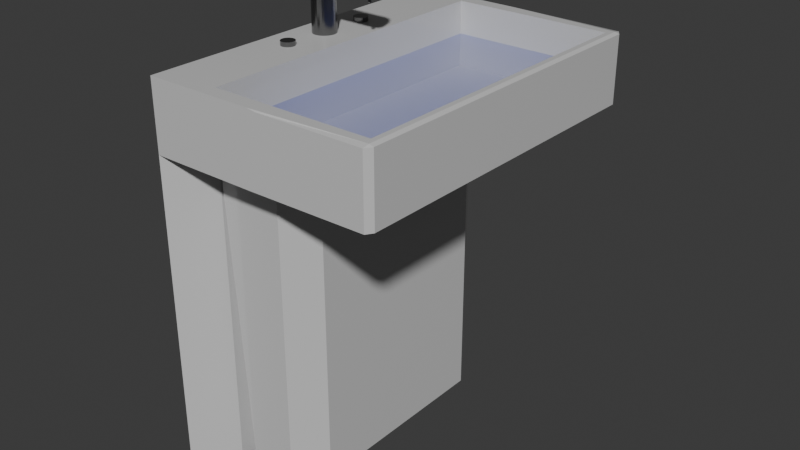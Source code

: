 # Source: sink.blend  (saved by Blender 4.3.34; exported with 4.5.12 LTS)
import bpy
from mathutils import Matrix  # noqa: F401  (used for matrix-valued properties, if any)

bpy.ops.wm.read_factory_settings(use_empty=True)
scene = bpy.context.scene
scene.name = 'Scene'

# ---- collections
col_collection = bpy.data.collections.new('Collection'); scene.collection.children.link(col_collection)

# ---- materials (node trees are filled in below, after node groups)
mat_water = bpy.data.materials.new('water')
mat_water.diffuse_color = (0.03793, 0.06498, 0.8, 1.0)
mat_metal = bpy.data.materials.new('metal')
mat_metal.diffuse_color = (0.8002, 0.1239, 0.327, 1.0)
mat_porcelain = bpy.data.materials.new('porcelain')
mat_porcelain.diffuse_color = (0.6486, 0.8001, 0.2037, 1.0)

# ---- material node trees
mat_water.use_nodes = True; mat_water.node_tree.nodes.clear()
_N = mat_water.node_tree.nodes; _L = mat_water.node_tree.links
n0 = _N.new('ShaderNodeBsdfPrincipled'); n0.name = 'Principled BSDF'; n0.location = (10, 300)
n0.inputs[0].default_value = (0.05822, 0.1263, 0.8008, 1.0)
n0.inputs[2].default_value = 0.1239
n0.inputs[4].default_value = 0.3119
n1 = _N.new('ShaderNodeOutputMaterial'); n1.name = 'Material Output'; n1.location = (300, 300)
_L.new(n0.outputs[0], n1.inputs[0])
n1.is_active_output = True
mat_metal.use_nodes = True; mat_metal.node_tree.nodes.clear()
_N = mat_metal.node_tree.nodes; _L = mat_metal.node_tree.links
n0 = _N.new('ShaderNodeBsdfPrincipled'); n0.name = 'Principled BSDF'; n0.location = (10, 300)
n0.inputs[0].default_value = (0.2506, 0.2506, 0.2506, 1.0)
n0.inputs[1].default_value = 1.0
n0.inputs[2].default_value = 0.2248
n1 = _N.new('ShaderNodeOutputMaterial'); n1.name = 'Material Output'; n1.location = (300, 300)
_L.new(n0.outputs[0], n1.inputs[0])
n1.is_active_output = True
mat_porcelain.use_nodes = True; mat_porcelain.node_tree.nodes.clear()
_N = mat_porcelain.node_tree.nodes; _L = mat_porcelain.node_tree.links
n0 = _N.new('ShaderNodeBsdfPrincipled'); n0.name = 'Principled BSDF'; n0.location = (10, 300)
n0.inputs[0].default_value = (0.6367, 0.6367, 0.6367, 1.0)
n0.inputs[2].default_value = 0.0
n1 = _N.new('ShaderNodeOutputMaterial'); n1.name = 'Material Output'; n1.location = (300, 300)
_L.new(n0.outputs[0], n1.inputs[0])
n1.is_active_output = True

# ---- world
world_world = bpy.data.worlds.new('World'); scene.world = world_world
world_world.use_nodes = True; world_world.node_tree.nodes.clear()
_N = world_world.node_tree.nodes; _L = world_world.node_tree.links
n0 = _N.new('ShaderNodeOutputWorld'); n0.name = 'World Output'; n0.location = (300, 300)
n1 = _N.new('ShaderNodeBackground'); n1.name = 'Background'; n1.location = (10, 300)
n1.inputs[0].default_value = (0.05088, 0.05088, 0.05088, 1.0)
_L.new(n1.outputs[0], n0.inputs[0])
n0.is_active_output = True
world_world.color = (0.05088, 0.05088, 0.05088)
world_world.sun_shadow_jitter_overblur = 0.0

# ---- meshes
me_cube_001 = bpy.data.meshes.new('Cube.001')
me_cube_001.from_pydata([(-0.4584, -0.6877, 0.15), (-0.4584, 0.6877, 0.15), (0.3826, -0.5739, -0.15), (0.4584, -0.6877, 0.15), (0.3826, 0.5739, -0.15), (0.4584, 0.6877, 0.15), (-0.5, -0.75, 0.15), (-0.5, 0.75, 0.15), (-0.4584, -0.6877, 0.15), (-0.4584, 0.6877, 0.15), (0.4584, 0.6877, 0.15), (0.4584, -0.6877, 0.15), (-0.4584, -0.6877, -0.1341), (-0.4584, 0.6877, -0.1341), (0.4584, 0.6877, -0.1341), (0.4584, -0.6877, -0.1341), (-0.2369, -0.6877, 0.15), (-0.2369, 0.6877, 0.15), (-0.2369, -0.6877, -0.1341), (-0.2369, 0.6877, -0.1341), (0.4584, 0.6877, 0.007931), (0.4584, -0.6877, 0.007931), (-0.4584, -0.6877, 0.007931), (-0.4584, 0.6877, 0.007931), (-0.2369, -0.6877, 0.007931), (-0.2369, 0.6877, 0.007931), (-0.5, 0.75, -0.15), (-0.5, -0.75, -0.15), (-0.5, 0.75, -1.575), (-0.5, -0.75, -1.575), (-0.3826, 0.5739, -1.575), (-0.3826, -0.5739, -1.575), (0.0, 0.6877, 0.15), (0.0, -0.6877, 0.15), (0.0, 0.6877, 0.15), (0.0, -0.6877, 0.15), (-0.2933, -0.5739, -0.1768), (-0.3826, -0.5739, -0.15), (-0.2933, 0.5739, -0.1768), (-0.3826, 0.5739, -0.15), (-0.08933, 0.5739, -0.1768), (0.08933, 0.7079, -0.15), (0.0, 0.4399, -0.1768), (-0.08933, -0.5739, -0.1768), (0.0, -0.4399, -0.1768), (0.08933, -0.7079, -0.15), (-0.2933, 0.5739, -1.545), (-0.3826, 0.4399, -1.572), (-0.2933, -0.5739, -1.545), (-0.3826, -0.4399, -1.572), (-0.08933, 0.5739, -1.545), (0.0, 0.4399, -1.545), (-0.08933, 0.4399, -1.572), (-0.08933, -0.5739, -1.545), (-0.08933, -0.4399, -1.572), (0.0, -0.4399, -1.545), (0.4809, 0.7213, 0.15), (0.5, 0.7213, 0.1443), (0.4809, 0.75, 0.1443), (0.4809, -0.7213, 0.15), (0.4809, -0.75, 0.1443), (0.5, -0.7213, 0.1443), (0.4809, 0.75, -0.1443), (0.5, 0.7213, -0.1443), (0.4809, 0.7213, -0.15), (0.5, -0.7213, -0.1443), (0.4809, -0.75, -0.1443), (0.4809, -0.7213, -0.15), (-0.01915, 0.75, -0.15), (0.01915, 0.75, -0.1443), (0.01915, 0.75, 0.1443), (-0.01915, 0.75, 0.15), (0.01915, -0.75, -0.1443), (-0.01915, -0.75, -0.15), (0.01915, -0.75, 0.1443), (-0.01915, -0.75, 0.15), (-0.3788, 0.05, 0.3921), (-0.3788, 0.04904, 0.3824), (-0.3788, 0.04619, 0.373), (-0.3788, 0.04157, 0.3644), (-0.3788, 0.03536, 0.3568), (-0.3788, 0.02778, 0.3506), (-0.3788, 0.01913, 0.3459), (-0.3788, 0.009755, 0.3431), (-0.3788, 0.0, 0.3421), (-0.3788, -0.009755, 0.3431), (-0.3788, -0.01913, 0.3459), (-0.3788, -0.02778, 0.3506), (-0.3788, -0.03536, 0.3568), (-0.3788, -0.04157, 0.3644), (-0.3788, -0.04619, 0.373), (-0.3788, -0.04904, 0.3824), (-0.3788, -0.05, 0.3921), (-0.3788, -0.04904, 0.4019), (-0.3788, -0.04619, 0.4113), (-0.3788, -0.04157, 0.4199), (-0.3788, -0.03536, 0.4275), (-0.3788, -0.02778, 0.4337), (-0.3788, -0.01913, 0.4383), (-0.3788, -0.009755, 0.4412), (-0.3788, 0.0, 0.4421), (-0.3788, 0.009755, 0.4412), (-0.3788, 0.01913, 0.4383), (-0.3788, 0.02778, 0.4337), (-0.3788, 0.03536, 0.4275), (-0.3788, 0.04157, 0.4199), (-0.3788, 0.04619, 0.4113), (-0.3788, 0.04904, 0.4019), (-0.09877, 0.04515, 0.3921), (-0.1123, 0.05, 0.3921), (-0.09877, 0.04429, 0.3833), (-0.1123, 0.04904, 0.3824), (-0.09877, 0.04172, 0.3748), (-0.1123, 0.04619, 0.373), (-0.09877, 0.03754, 0.367), (-0.1123, 0.04157, 0.3644), (-0.09877, 0.03193, 0.3602), (-0.1123, 0.03536, 0.3568), (-0.09877, 0.02509, 0.3546), (-0.1123, 0.02778, 0.3506), (-0.09877, 0.01728, 0.3504), (-0.1123, 0.01913, 0.3459), (-0.09877, 0.008809, 0.3478), (-0.1123, 0.009755, 0.3431), (-0.09877, -4.657e-11, 0.347), (-0.1123, 0.0, 0.3421), (-0.09877, -0.008809, 0.3478), (-0.1123, -0.009755, 0.3431), (-0.09877, -0.01728, 0.3504), (-0.1123, -0.01913, 0.3459), (-0.09877, -0.02509, 0.3546), (-0.1123, -0.02778, 0.3506), (-0.09877, -0.03193, 0.3602), (-0.1123, -0.03536, 0.3568), (-0.09877, -0.03754, 0.367), (-0.1123, -0.04157, 0.3644), (-0.09877, -0.04172, 0.3748), (-0.1123, -0.04619, 0.373), (-0.09877, -0.04429, 0.3833), (-0.1123, -0.04904, 0.3824), (-0.09877, -0.04515, 0.3921), (-0.1123, -0.05, 0.3921), (-0.09877, -0.04429, 0.4009), (-0.1123, -0.04904, 0.4019), (-0.09877, -0.04172, 0.4094), (-0.1123, -0.04619, 0.4113), (-0.09877, -0.03754, 0.4172), (-0.1123, -0.04157, 0.4199), (-0.09877, -0.03193, 0.4241), (-0.1123, -0.03536, 0.4275), (-0.09877, -0.02509, 0.4297), (-0.1123, -0.02778, 0.4337), (-0.09877, -0.01728, 0.4338), (-0.1123, -0.01913, 0.4383), (-0.09877, -0.008809, 0.4364), (-0.1123, -0.009755, 0.4412), (-0.09877, 4.657e-11, 0.4373), (-0.1123, 0.0, 0.4421), (-0.09877, 0.008809, 0.4364), (-0.1123, 0.009755, 0.4412), (-0.09877, 0.01728, 0.4338), (-0.1123, 0.01913, 0.4383), (-0.09877, 0.02509, 0.4297), (-0.1123, 0.02778, 0.4337), (-0.09877, 0.03193, 0.4241), (-0.1123, 0.03536, 0.4275), (-0.09877, 0.03754, 0.4172), (-0.1123, 0.04157, 0.4199), (-0.09877, 0.04172, 0.4094), (-0.1123, 0.04619, 0.4113), (-0.09877, 0.04429, 0.4009), (-0.1123, 0.04904, 0.4019), (-0.1299, 0.05, 0.3921), (-0.1299, 0.04904, 0.3824), (-0.1299, 0.04904, 0.4019), (-0.1299, 0.04619, 0.373), (-0.1299, 0.04157, 0.3644), (-0.1299, 0.03536, 0.3568), (-0.1299, 0.02778, 0.3506), (-0.1299, 0.01913, 0.3459), (-0.1299, 0.009755, 0.3431), (-0.1299, -0.01913, 0.3459), (-0.1299, -0.02778, 0.3506), (-0.1299, -0.03536, 0.3568), (-0.1299, -0.04157, 0.3644), (-0.1299, -0.04619, 0.373), (-0.1299, -0.04904, 0.3824), (-0.1299, -0.05, 0.3921), (-0.1299, -0.04904, 0.4019), (-0.1299, -0.04619, 0.4113), (-0.1299, -0.04157, 0.4199), (-0.1299, -0.03536, 0.4275), (-0.1299, -0.02778, 0.4337), (-0.1299, -0.01913, 0.4383), (-0.1299, -0.009755, 0.4412), (-0.1299, 0.0, 0.4421), (-0.1299, 0.009755, 0.4412), (-0.1299, 0.01913, 0.4383), (-0.1299, 0.02778, 0.4337), (-0.1299, 0.03536, 0.4275), (-0.1299, 0.04157, 0.4199), (-0.1299, 0.04619, 0.4113), (-0.1458, 0.04904, 0.3824), (-0.1458, 0.04619, 0.373), (-0.1458, 0.04157, 0.3644), (-0.1458, 0.03536, 0.3568), (-0.1458, 0.02778, 0.3506), (-0.1458, 0.01913, 0.3459), (-0.1458, 0.009755, 0.3431), (-0.1458, -0.01913, 0.3459), (-0.1458, -0.02778, 0.3506), (-0.1458, -0.03536, 0.3568), (-0.1458, -0.04157, 0.3644), (-0.1458, -0.04619, 0.373), (-0.1458, -0.04904, 0.3824), (-0.1458, -0.05, 0.3921), (-0.1458, -0.04904, 0.4019), (-0.1458, -0.04619, 0.4113), (-0.1458, -0.04157, 0.4199), (-0.1458, -0.03536, 0.4275), (-0.1458, -0.02778, 0.4337), (-0.1458, -0.01913, 0.4383), (-0.1458, -0.009755, 0.4412), (-0.1458, 0.0, 0.4421), (-0.1458, 0.009755, 0.4412), (-0.1458, 0.01913, 0.4383), (-0.1458, 0.02778, 0.4337), (-0.1458, 0.03536, 0.4275), (-0.1458, 0.04157, 0.4199), (-0.1458, 0.04619, 0.4113), (-0.1458, 0.05, 0.3921), (-0.1458, 0.04904, 0.4019), (-0.1299, -0.004344, 0.3386), (-0.141, -0.0003894, 0.3382), (-0.1188, 0.003916, 0.3421), (-0.1299, -0.00619, 0.3387), (-0.1188, -0.01359, 0.3439), (-0.141, -0.01014, 0.3391), (-0.1347, -0.0003894, 0.3382), (-0.1458, -0.004344, 0.3386), (-0.1569, 0.003916, 0.3421), (-0.1347, -0.01014, 0.3391), (-0.1569, -0.01359, 0.3439), (-0.1458, -0.00619, 0.3387), (-0.1299, -0.00679, 0.3137), (-0.141, -0.007179, 0.3098), (-0.141, -0.002836, 0.3133), (-0.1299, -0.008636, 0.3139), (-0.141, -0.01259, 0.3143), (-0.141, -0.009025, 0.31), (-0.1347, -0.002836, 0.3133), (-0.1347, -0.007179, 0.3098), (-0.1458, -0.00679, 0.3137), (-0.1347, -0.01259, 0.3143), (-0.1458, -0.008636, 0.3139), (-0.1347, -0.009025, 0.31), (-0.3785, 0.05, 0.1483), (-0.3785, 0.05, 0.4483), (-0.3688, 0.04904, 0.1483), (-0.3688, 0.04904, 0.4483), (-0.3594, 0.04619, 0.1483), (-0.3594, 0.04619, 0.4483), (-0.3508, 0.04157, 0.1483), (-0.3508, 0.04157, 0.4483), (-0.3432, 0.03536, 0.1483), (-0.3432, 0.03536, 0.4483), (-0.337, 0.02778, 0.1483), (-0.337, 0.02778, 0.4483), (-0.3323, 0.01913, 0.1483), (-0.3323, 0.01913, 0.4483), (-0.3295, 0.009755, 0.1483), (-0.3295, 0.009755, 0.4483), (-0.3285, 0.0, 0.1483), (-0.3285, 0.0, 0.4483), (-0.3295, -0.009755, 0.1483), (-0.3295, -0.009755, 0.4483), (-0.3323, -0.01913, 0.1483), (-0.3323, -0.01913, 0.4483), (-0.337, -0.02778, 0.1483), (-0.337, -0.02778, 0.4483), (-0.3432, -0.03536, 0.1483), (-0.3432, -0.03536, 0.4483), (-0.3508, -0.04157, 0.1483), (-0.3508, -0.04157, 0.4483), (-0.3594, -0.04619, 0.1483), (-0.3594, -0.04619, 0.4483), (-0.3688, -0.04904, 0.1483), (-0.3688, -0.04904, 0.4483), (-0.3785, -0.05, 0.1483), (-0.3785, -0.05, 0.4483), (-0.3883, -0.04904, 0.1483), (-0.3883, -0.04904, 0.4483), (-0.3977, -0.04619, 0.1483), (-0.3977, -0.04619, 0.4483), (-0.4063, -0.04157, 0.1483), (-0.4063, -0.04157, 0.4483), (-0.4139, -0.03536, 0.1483), (-0.4139, -0.03536, 0.4483), (-0.4201, -0.02778, 0.1483), (-0.4201, -0.02778, 0.4483), (-0.4247, -0.01913, 0.1483), (-0.4247, -0.01913, 0.4483), (-0.4276, -0.009755, 0.1483), (-0.4276, -0.009755, 0.4483), (-0.4285, 0.0, 0.1483), (-0.4285, 0.0, 0.4483), (-0.4276, 0.009755, 0.1483), (-0.4276, 0.009755, 0.4483), (-0.4247, 0.01913, 0.1483), (-0.4247, 0.01913, 0.4483), (-0.4201, 0.02778, 0.1483), (-0.4201, 0.02778, 0.4483), (-0.4139, 0.03536, 0.1483), (-0.4139, 0.03536, 0.4483), (-0.4063, 0.04157, 0.1483), (-0.4063, 0.04157, 0.4483), (-0.3977, 0.04619, 0.1483), (-0.3977, 0.04619, 0.4483), (-0.3883, 0.04904, 0.1483), (-0.3883, 0.04904, 0.4483), (-0.3688, 0.04904, 0.4483), (-0.3785, 0.05, 0.4483), (-0.3594, 0.04619, 0.4483), (-0.3508, 0.04157, 0.4483), (-0.3432, 0.03536, 0.4483), (-0.337, 0.02778, 0.4483), (-0.3323, 0.01913, 0.4483), (-0.3295, 0.009755, 0.4483), (-0.3285, 0.0, 0.4483), (-0.3295, -0.009755, 0.4483), (-0.3323, -0.01913, 0.4483), (-0.337, -0.02778, 0.4483), (-0.3432, -0.03536, 0.4483), (-0.3508, -0.04157, 0.4483), (-0.3594, -0.04619, 0.4483), (-0.3688, -0.04904, 0.4483), (-0.3785, -0.05, 0.4483), (-0.3883, -0.04904, 0.4483), (-0.3977, -0.04619, 0.4483), (-0.4063, -0.04157, 0.4483), (-0.4139, -0.03536, 0.4483), (-0.4201, -0.02778, 0.4483), (-0.4247, -0.01913, 0.4483), (-0.4276, -0.009755, 0.4483), (-0.4285, 0.0, 0.4483), (-0.4276, 0.009755, 0.4483), (-0.4247, 0.01913, 0.4483), (-0.4201, 0.02778, 0.4483), (-0.4139, 0.03536, 0.4483), (-0.4063, 0.04157, 0.4483), (-0.3977, 0.04619, 0.4483), (-0.3883, 0.04904, 0.4483), (-0.3737, 0.2344, 0.1489), (-0.3737, 0.2344, 0.1689), (-0.3678, 0.2338, 0.1489), (-0.3678, 0.2338, 0.1689), (-0.3622, 0.2321, 0.1489), (-0.3622, 0.2321, 0.1689), (-0.357, 0.2293, 0.1489), (-0.357, 0.2293, 0.1689), (-0.3524, 0.2256, 0.1489), (-0.3524, 0.2256, 0.1689), (-0.3487, 0.221, 0.1489), (-0.3487, 0.221, 0.1689), (-0.3459, 0.2158, 0.1489), (-0.3459, 0.2158, 0.1689), (-0.3442, 0.2102, 0.1489), (-0.3442, 0.2102, 0.1689), (-0.3437, 0.2044, 0.1489), (-0.3437, 0.2044, 0.1689), (-0.3442, 0.1985, 0.1489), (-0.3442, 0.1985, 0.1689), (-0.3459, 0.1929, 0.1489), (-0.3459, 0.1929, 0.1689), (-0.3487, 0.1877, 0.1489), (-0.3487, 0.1877, 0.1689), (-0.3524, 0.1832, 0.1489), (-0.3524, 0.1832, 0.1689), (-0.357, 0.1794, 0.1489), (-0.357, 0.1794, 0.1689), (-0.3622, 0.1767, 0.1489), (-0.3622, 0.1767, 0.1689), (-0.3678, 0.1749, 0.1489), (-0.3678, 0.1749, 0.1689), (-0.3737, 0.1744, 0.1489), (-0.3737, 0.1744, 0.1689), (-0.3795, 0.1749, 0.1489), (-0.3795, 0.1749, 0.1689), (-0.3851, 0.1767, 0.1489), (-0.3851, 0.1767, 0.1689), (-0.3903, 0.1794, 0.1489), (-0.3903, 0.1794, 0.1689), (-0.3949, 0.1832, 0.1489), (-0.3949, 0.1832, 0.1689), (-0.3986, 0.1877, 0.1489), (-0.3986, 0.1877, 0.1689), (-0.4014, 0.1929, 0.1489), (-0.4014, 0.1929, 0.1689), (-0.4031, 0.1985, 0.1489), (-0.4031, 0.1985, 0.1689), (-0.4037, 0.2044, 0.1489), (-0.4037, 0.2044, 0.1689), (-0.4031, 0.2102, 0.1489), (-0.4031, 0.2102, 0.1689), (-0.4014, 0.2158, 0.1489), (-0.4014, 0.2158, 0.1689), (-0.3986, 0.221, 0.1489), (-0.3986, 0.221, 0.1689), (-0.3949, 0.2256, 0.1489), (-0.3949, 0.2256, 0.1689), (-0.3903, 0.2293, 0.1489), (-0.3903, 0.2293, 0.1689), (-0.3851, 0.2321, 0.1489), (-0.3851, 0.2321, 0.1689), (-0.3795, 0.2338, 0.1489), (-0.3795, 0.2338, 0.1689), (-0.3737, -0.1744, 0.1489), (-0.3737, -0.1744, 0.1689), (-0.3678, -0.1749, 0.1489), (-0.3678, -0.1749, 0.1689), (-0.3622, -0.1767, 0.1489), (-0.3622, -0.1767, 0.1689), (-0.357, -0.1794, 0.1489), (-0.357, -0.1794, 0.1689), (-0.3524, -0.1832, 0.1489), (-0.3524, -0.1832, 0.1689), (-0.3487, -0.1877, 0.1489), (-0.3487, -0.1877, 0.1689), (-0.3459, -0.1929, 0.1489), (-0.3459, -0.1929, 0.1689), (-0.3442, -0.1985, 0.1489), (-0.3442, -0.1985, 0.1689), (-0.3437, -0.2044, 0.1489), (-0.3437, -0.2044, 0.1689), (-0.3442, -0.2102, 0.1489), (-0.3442, -0.2102, 0.1689), (-0.3459, -0.2158, 0.1489), (-0.3459, -0.2158, 0.1689), (-0.3487, -0.221, 0.1489), (-0.3487, -0.221, 0.1689), (-0.3524, -0.2256, 0.1489), (-0.3524, -0.2256, 0.1689), (-0.357, -0.2293, 0.1489), (-0.357, -0.2293, 0.1689), (-0.3622, -0.2321, 0.1489), (-0.3622, -0.2321, 0.1689), (-0.3678, -0.2338, 0.1489), (-0.3678, -0.2338, 0.1689), (-0.3737, -0.2344, 0.1489), (-0.3737, -0.2344, 0.1689), (-0.3795, -0.2338, 0.1489), (-0.3795, -0.2338, 0.1689), (-0.3851, -0.2321, 0.1489), (-0.3851, -0.2321, 0.1689), (-0.3903, -0.2293, 0.1489), (-0.3903, -0.2293, 0.1689), (-0.3949, -0.2256, 0.1489), (-0.3949, -0.2256, 0.1689), (-0.3986, -0.221, 0.1489), (-0.3986, -0.221, 0.1689), (-0.4014, -0.2158, 0.1489), (-0.4014, -0.2158, 0.1689), (-0.4031, -0.2102, 0.1489), (-0.4031, -0.2102, 0.1689), (-0.4037, -0.2044, 0.1489), (-0.4037, -0.2044, 0.1689), (-0.4031, -0.1985, 0.1489), (-0.4031, -0.1985, 0.1689), (-0.4014, -0.1929, 0.1489), (-0.4014, -0.1929, 0.1689), (-0.3986, -0.1877, 0.1489), (-0.3986, -0.1877, 0.1689), (-0.3949, -0.1832, 0.1489), (-0.3949, -0.1832, 0.1689), (-0.3903, -0.1794, 0.1489), (-0.3903, -0.1794, 0.1689), (-0.3851, -0.1767, 0.1489), (-0.3851, -0.1767, 0.1689), (-0.3795, -0.1749, 0.1489), (-0.3795, -0.1749, 0.1689), (0.0, 0.0, -0.1768), (0.0, 0.0, -1.545), (0.0, -0.4399, -0.8608), (0.0, 0.4399, -0.8608), (0.0, 0.0, -0.8608), (0.5, 0.7213, 0.0), (0.5, 0.0, -0.1443), (0.5, 0.0, 0.1443), (0.5, -0.7213, 0.0), (0.5, 0.0, 0.0), (-0.4584, 0.0, -0.1341), (0.0, 0.6877, -0.1341), (0.4584, 0.0, -0.1341), (0.0, -0.6877, -0.1341), (0.0, 0.0, -0.1341), (-0.4584, 0.0, 0.15), (-0.2369, 0.0, 0.15), (-0.3477, -0.6877, 0.15), (-0.3477, 0.6877, 0.15), (-0.3477, 0.0, 0.15), (-0.5, 0.0, -0.15), (-0.5, 0.0, -1.575), (-0.5, 0.75, -0.8623), (-0.5, -0.75, -0.8623), (-0.5, 0.0, -0.8623)], [], [(27, 6, 7, 26, 500), (489, 487, 61, 488), (5, 3, 59, 56), (33, 0, 6, 75), (41, 39, 26, 68), (33, 3, 11, 35), (0, 1, 7, 6), (69, 70, 58, 62), (66, 60, 74, 72), (21, 20, 14, 492, 15), (32, 1, 9, 34), (3, 5, 10, 11), (1, 0, 8, 495, 9), (494, 490, 12, 493), (499, 497, 16, 496), (22, 21, 15, 493, 12), (20, 23, 13, 491, 14), (25, 24, 18, 19), (22, 12, 18, 24), (12, 490, 13, 19, 18), (23, 9, 498, 17, 25), (13, 23, 25, 19), (8, 22, 24, 16, 497), (17, 496, 16, 24, 25), (10, 34, 9, 23, 20), (8, 35, 11, 21, 22), (11, 10, 20, 21), (45, 2, 67, 73), (26, 39, 30, 28, 502), (4, 41, 68, 64), (47, 52, 54, 49), (30, 31, 29, 501, 28), (73, 75, 6, 27), (39, 37, 31, 30), (504, 502, 28, 501), (43, 36, 48, 53), (484, 482, 55, 481), (5, 32, 34, 10), (2, 4, 64, 67), (37, 45, 73, 27), (0, 33, 35, 8), (41, 4, 2, 45), (3, 33, 75, 59), (1, 32, 71, 7), (37, 27, 503, 29, 31), (38, 40, 50, 46), (26, 7, 71, 68), (40, 41, 42), (43, 44, 45), (50, 51, 52), (53, 54, 55), (40, 38, 39, 41), (36, 43, 45, 37), (41, 45, 44, 480, 42), (52, 47, 46, 50), (49, 54, 53, 48), (51, 481, 55, 54, 52), (43, 53, 55, 482, 44), (50, 40, 42, 483, 51), (38, 46, 47, 39), (48, 36, 37, 49), (37, 39, 47, 49), (56, 57, 58), (59, 60, 61), (62, 63, 64), (65, 66, 67), (71, 56, 58, 70), (57, 485, 63, 62, 58), (67, 64, 63, 486, 65), (56, 59, 61, 487, 57), (60, 66, 65, 488, 61), (73, 67, 66, 72), (64, 68, 69, 62), (59, 75, 74, 60), (75, 73, 72, 74), (70, 69, 68, 71), (32, 5, 56, 71), (174, 171, 109, 172), (175, 113, 115, 176), (176, 115, 117, 177), (177, 117, 119, 178), (178, 119, 121, 179), (179, 121, 123, 180), (208, 180, 234, 240), (232, 235, 247, 244), (242, 236, 181, 209), (181, 129, 131, 182), (182, 131, 133, 183), (183, 133, 135, 184), (184, 135, 137, 185), (185, 137, 139, 186), (186, 139, 141, 187), (187, 141, 143, 188), (188, 143, 145, 189), (189, 145, 147, 190), (190, 147, 149, 191), (191, 149, 151, 192), (192, 151, 153, 193), (193, 153, 155, 194), (194, 155, 157, 195), (195, 157, 159, 196), (196, 159, 161, 197), (197, 161, 163, 198), (198, 163, 165, 199), (199, 165, 167, 200), (200, 167, 169, 201), (201, 169, 171, 174), (172, 109, 111, 173), (173, 111, 113, 175), (76, 77, 78, 79, 80, 81, 82, 83, 84, 85, 86, 87, 88, 89, 90, 91, 92, 93, 94, 95, 96, 97, 98, 99, 100, 101, 102, 103, 104, 105, 106, 107), (111, 109, 108, 110), (113, 111, 110, 112), (115, 113, 112, 114), (117, 115, 114, 116), (119, 117, 116, 118), (121, 119, 118, 120), (123, 121, 120, 122), (125, 123, 122, 124), (127, 125, 124, 126), (129, 127, 126, 128), (131, 129, 128, 130), (133, 131, 130, 132), (135, 133, 132, 134), (137, 135, 134, 136), (139, 137, 136, 138), (141, 139, 138, 140), (143, 141, 140, 142), (145, 143, 142, 144), (147, 145, 144, 146), (149, 147, 146, 148), (151, 149, 148, 150), (153, 151, 150, 152), (155, 153, 152, 154), (157, 155, 154, 156), (159, 157, 156, 158), (161, 159, 158, 160), (163, 161, 160, 162), (165, 163, 162, 164), (167, 165, 164, 166), (169, 167, 166, 168), (171, 169, 168, 170), (109, 171, 170, 108), (110, 108, 170, 168, 166, 164, 162, 160, 158, 156, 154, 152, 150, 148, 146, 144, 142, 140, 138, 136, 134, 132, 130, 128, 126, 124, 122, 120, 118, 116, 114, 112), (202, 173, 175, 203), (230, 172, 173, 202), (229, 201, 174, 231), (228, 200, 201, 229), (227, 199, 200, 228), (226, 198, 199, 227), (225, 197, 198, 226), (224, 196, 197, 225), (223, 195, 196, 224), (222, 194, 195, 223), (221, 193, 194, 222), (220, 192, 193, 221), (219, 191, 192, 220), (218, 190, 191, 219), (217, 189, 190, 218), (216, 188, 189, 217), (215, 187, 188, 216), (214, 186, 187, 215), (213, 185, 186, 214), (212, 184, 185, 213), (211, 183, 184, 212), (210, 182, 183, 211), (209, 181, 182, 210), (237, 241, 253, 248), (180, 123, 125, 234), (238, 233, 246, 250), (207, 179, 180, 208), (206, 178, 179, 207), (205, 177, 178, 206), (204, 176, 177, 205), (203, 175, 176, 204), (231, 174, 172, 230), (107, 231, 230, 76), (78, 203, 204, 79), (79, 204, 205, 80), (80, 205, 206, 81), (81, 206, 207, 82), (82, 207, 208, 83), (85, 242, 209, 86), (243, 239, 252, 254), (251, 245, 249, 255), (86, 209, 210, 87), (87, 210, 211, 88), (88, 211, 212, 89), (89, 212, 213, 90), (90, 213, 214, 91), (91, 214, 215, 92), (92, 215, 216, 93), (93, 216, 217, 94), (94, 217, 218, 95), (95, 218, 219, 96), (96, 219, 220, 97), (97, 220, 221, 98), (98, 221, 222, 99), (99, 222, 223, 100), (100, 223, 224, 101), (101, 224, 225, 102), (102, 225, 226, 103), (103, 226, 227, 104), (104, 227, 228, 105), (105, 228, 229, 106), (106, 229, 231, 107), (76, 230, 202, 77), (77, 202, 203, 78), (84, 240, 242, 85), (83, 208, 240, 84), (236, 127, 129, 181), (232, 233, 234), (235, 236, 237), (238, 239, 240), (241, 242, 243), (244, 245, 246), (247, 248, 249), (250, 251, 252), (253, 254, 255), (234, 236, 235, 232), (233, 238, 240, 234), (236, 242, 241, 237), (239, 243, 242, 240), (244, 247, 249, 245), (245, 251, 250, 246), (248, 253, 255, 249), (251, 255, 254, 252), (237, 248, 247, 235), (246, 233, 232, 244), (243, 254, 253, 241), (238, 250, 252, 239), (234, 125, 127, 236), (256, 257, 259, 258), (258, 259, 261, 260), (260, 261, 263, 262), (262, 263, 265, 264), (264, 265, 267, 266), (266, 267, 269, 268), (268, 269, 271, 270), (270, 271, 273, 272), (272, 273, 275, 274), (274, 275, 277, 276), (276, 277, 279, 278), (278, 279, 281, 280), (280, 281, 283, 282), (282, 283, 285, 284), (284, 285, 287, 286), (286, 287, 289, 288), (288, 289, 291, 290), (290, 291, 293, 292), (292, 293, 295, 294), (294, 295, 297, 296), (296, 297, 299, 298), (298, 299, 301, 300), (300, 301, 303, 302), (302, 303, 305, 304), (304, 305, 307, 306), (306, 307, 309, 308), (308, 309, 311, 310), (310, 311, 313, 312), (312, 313, 315, 314), (314, 315, 317, 316), (277, 275, 329, 330), (316, 317, 319, 318), (318, 319, 257, 256), (256, 258, 260, 262, 264, 266, 268, 270, 272, 274, 276, 278, 280, 282, 284, 286, 288, 290, 292, 294, 296, 298, 300, 302, 304, 306, 308, 310, 312, 314, 316, 318), (320, 321, 351, 350, 349, 348, 347, 346, 345, 344, 343, 342, 341, 340, 339, 338, 337, 336, 335, 334, 333, 332, 331, 330, 329, 328, 327, 326, 325, 324, 323, 322), (295, 293, 338, 339), (313, 311, 347, 348), (269, 267, 325, 326), (287, 285, 334, 335), (305, 303, 343, 344), (261, 259, 320, 322), (279, 277, 330, 331), (297, 295, 339, 340), (315, 313, 348, 349), (271, 269, 326, 327), (289, 287, 335, 336), (307, 305, 344, 345), (263, 261, 322, 323), (281, 279, 331, 332), (299, 297, 340, 341), (317, 315, 349, 350), (273, 271, 327, 328), (291, 289, 336, 337), (309, 307, 345, 346), (265, 263, 323, 324), (283, 281, 332, 333), (301, 299, 341, 342), (319, 317, 350, 351), (275, 273, 328, 329), (293, 291, 337, 338), (311, 309, 346, 347), (267, 265, 324, 325), (285, 283, 333, 334), (303, 301, 342, 343), (259, 257, 321, 320), (257, 319, 351, 321), (352, 353, 355, 354), (354, 355, 357, 356), (356, 357, 359, 358), (358, 359, 361, 360), (360, 361, 363, 362), (362, 363, 365, 364), (364, 365, 367, 366), (366, 367, 369, 368), (368, 369, 371, 370), (370, 371, 373, 372), (372, 373, 375, 374), (374, 375, 377, 376), (376, 377, 379, 378), (378, 379, 381, 380), (380, 381, 383, 382), (382, 383, 385, 384), (384, 385, 387, 386), (386, 387, 389, 388), (388, 389, 391, 390), (390, 391, 393, 392), (392, 393, 395, 394), (394, 395, 397, 396), (396, 397, 399, 398), (398, 399, 401, 400), (400, 401, 403, 402), (402, 403, 405, 404), (404, 405, 407, 406), (406, 407, 409, 408), (408, 409, 411, 410), (410, 411, 413, 412), (355, 353, 415, 413, 411, 409, 407, 405, 403, 401, 399, 397, 395, 393, 391, 389, 387, 385, 383, 381, 379, 377, 375, 373, 371, 369, 367, 365, 363, 361, 359, 357), (412, 413, 415, 414), (414, 415, 353, 352), (352, 354, 356, 358, 360, 362, 364, 366, 368, 370, 372, 374, 376, 378, 380, 382, 384, 386, 388, 390, 392, 394, 396, 398, 400, 402, 404, 406, 408, 410, 412, 414), (416, 417, 419, 418), (418, 419, 421, 420), (420, 421, 423, 422), (422, 423, 425, 424), (424, 425, 427, 426), (426, 427, 429, 428), (428, 429, 431, 430), (430, 431, 433, 432), (432, 433, 435, 434), (434, 435, 437, 436), (436, 437, 439, 438), (438, 439, 441, 440), (440, 441, 443, 442), (442, 443, 445, 444), (444, 445, 447, 446), (446, 447, 449, 448), (448, 449, 451, 450), (450, 451, 453, 452), (452, 453, 455, 454), (454, 455, 457, 456), (456, 457, 459, 458), (458, 459, 461, 460), (460, 461, 463, 462), (462, 463, 465, 464), (464, 465, 467, 466), (466, 467, 469, 468), (468, 469, 471, 470), (470, 471, 473, 472), (472, 473, 475, 474), (474, 475, 477, 476), (419, 417, 479, 477, 475, 473, 471, 469, 467, 465, 463, 461, 459, 457, 455, 453, 451, 449, 447, 445, 443, 441, 439, 437, 435, 433, 431, 429, 427, 425, 423, 421), (476, 477, 479, 478), (478, 479, 417, 416), (416, 418, 420, 422, 424, 426, 428, 430, 432, 434, 436, 438, 440, 442, 444, 446, 448, 450, 452, 454, 456, 458, 460, 462, 464, 466, 468, 470, 472, 474, 476, 478), (483, 484, 481, 51), (42, 480, 484, 483), (480, 44, 482, 484), (486, 489, 488, 65), (63, 485, 489, 486), (485, 57, 487, 489), (492, 494, 493, 15), (14, 491, 494, 492), (491, 13, 490, 494), (498, 499, 496, 17), (9, 495, 499, 498), (495, 8, 497, 499), (503, 504, 501, 29), (27, 500, 504, 503), (500, 26, 502, 504), (20, 23, 25, 24, 22, 21)])
me_cube_001.polygons.foreach_set('material_index', [2, 2, 2, 2, 2, 0, 2, 2, 2, 2, 0, 0, 0, 2, 2, 2, 2, 2, 0, 0, 0, 0, 0, 2, 2, 2, 2, 2, 2, 2, 2, 2, 2, 2, 2, 2, 2, 0, 2, 2, 0, 2, 2, 2, 2, 2, 2, 2, 2, 2, 2, 2, 2, 2, 2, 2, 2, 2, 2, 2, 2, 0, 2, 2, 2, 2, 2, 2, 2, 2, 2, 2, 2, 2, 2, 2, 2, 1, 1, 1, 1, 1, 1, 1, 1, 1, 1, 1, 1, 1, 1, 1, 1, 1, 1, 1, 1, 1, 1, 1, 1, 1, 1, 1, 1, 1, 1, 1, 1, 0, 1, 1, 1, 1, 1, 1, 1, 1, 1, 1, 1, 1, 1, 1, 1, 1, 1, 1, 1, 1, 1, 1, 1, 1, 1, 1, 1, 1, 1, 1, 1, 1, 1, 1, 1, 1, 1, 1, 1, 1, 1, 1, 1, 1, 1, 1, 1, 1, 1, 1, 1, 1, 1, 1, 1, 1, 1, 1, 1, 1, 1, 1, 1, 1, 1, 1, 1, 1, 1, 1, 1, 1, 1, 1, 1, 1, 1, 1, 1, 1, 1, 1, 1, 1, 1, 1, 1, 1, 1, 1, 1, 1, 1, 1, 1, 1, 1, 1, 1, 1, 1, 1, 1, 1, 1, 1, 1, 1, 1, 1, 1, 1, 1, 1, 1, 1, 1, 1, 1, 1, 1, 1, 1, 1, 1, 1, 1, 1, 1, 1, 1, 1, 1, 1, 1, 1, 1, 1, 1, 1, 1, 1, 1, 1, 1, 1, 1, 1, 1, 1, 1, 0, 1, 1, 0, 1, 0, 0, 0, 0, 0, 0, 0, 0, 0, 0, 0, 0, 0, 0, 0, 0, 0, 0, 0, 0, 0, 0, 0, 0, 0, 0, 0, 0, 0, 0, 0, 1, 1, 1, 1, 1, 1, 1, 1, 1, 1, 1, 1, 1, 1, 1, 1, 1, 1, 1, 1, 1, 1, 1, 1, 1, 1, 1, 1, 1, 1, 1, 1, 1, 0, 1, 1, 1, 1, 1, 1, 1, 1, 1, 1, 1, 1, 1, 1, 1, 1, 1, 1, 1, 1, 1, 1, 1, 1, 1, 1, 1, 1, 1, 1, 1, 1, 1, 0, 2, 2, 2, 2, 2, 2, 2, 2, 2, 2, 2, 2, 2, 2, 2, 0])
_uv = me_cube_001.uv_layers.new(name='UVMap')
_uv.uv.foreach_set('vector', [0.375, 0.0, 0.625, 0.0, 0.625, 0.25, 0.375, 0.25, 0.375, 0.125, 0.5, 0.625, 0.6202, 0.625, 0.6202, 0.7452, 0.5, 0.7452, 0.6354, 0.5104, 0.6354, 0.7396, 0.6298, 0.7452, 0.6298, 0.5048, 0.75, 0.7396, 0.8646, 0.7396, 0.875, 0.75, 0.7548, 0.75, 0.2723, 0.507, 0.1544, 0.5294, 0.125, 0.5, 0.2452, 0.5, 0.75, 0.7396, 0.6354, 0.7396, 0.6354, 0.7396, 0.75, 0.7396, 0.8646, 0.7396, 0.8646, 0.5104, 0.875, 0.5, 0.875, 0.75, 0.3798, 0.3798, 0.6202, 0.3798, 0.6202, 0.4952, 0.3798, 0.4952, 0.3798, 0.7548, 0.6202, 0.7548, 0.6202, 0.8702, 0.3798, 0.8702, 0.6354, 0.7396, 0.6354, 0.5104, 0.6354, 0.5104, 0.6354, 0.625, 0.6354, 0.7396, 0.75, 0.5104, 0.8646, 0.5104, 0.8646, 0.5104, 0.75, 0.5104, 0.6354, 0.7396, 0.6354, 0.5104, 0.6354, 0.5104, 0.6354, 0.7396, 0.8646, 0.5104, 0.8646, 0.7396, 0.8646, 0.7396, 0.8646, 0.625, 0.8646, 0.5104, 0.75, 0.625, 0.8646, 0.625, 0.8646, 0.7396, 0.75, 0.7396, 0.8646, 0.625, 0.8646, 0.7396, 0.8646, 0.7396, 0.8646, 0.625, 0.8646, 0.7396, 0.6354, 0.7396, 0.6354, 0.7396, 0.75, 0.7396, 0.8646, 0.7396, 0.6354, 0.5104, 0.8646, 0.5104, 0.8646, 0.5104, 0.75, 0.5104, 0.6354, 0.5104, 0.8646, 0.5104, 0.8646, 0.7396, 0.8646, 0.7396, 0.8646, 0.5104, 0.8646, 0.7396, 0.8646, 0.7396, 0.8646, 0.7396, 0.8646, 0.7396, 0.8646, 0.7396, 0.8646, 0.625, 0.8646, 0.5104, 0.8646, 0.5104, 0.8646, 0.7396, 0.8646, 0.5104, 0.8646, 0.5104, 0.8646, 0.5104, 0.8646, 0.5104, 0.8646, 0.5104, 0.8646, 0.5104, 0.8646, 0.5104, 0.8646, 0.5104, 0.8646, 0.5104, 0.8646, 0.7396, 0.8646, 0.7396, 0.8646, 0.7396, 0.8646, 0.7396, 0.8646, 0.7396, 0.8646, 0.5104, 0.8646, 0.625, 0.8646, 0.7396, 0.8646, 0.7396, 0.8646, 0.5104, 0.6354, 0.5104, 0.75, 0.5104, 0.8646, 0.5104, 0.8646, 0.5104, 0.6354, 0.5104, 0.8646, 0.7396, 0.75, 0.7396, 0.6354, 0.7396, 0.6354, 0.7396, 0.8646, 0.7396, 0.6354, 0.7396, 0.6354, 0.5104, 0.6354, 0.5104, 0.6354, 0.7396, 0.2723, 0.743, 0.3456, 0.7206, 0.3702, 0.7452, 0.2452, 0.75, 0.125, 0.5, 0.1544, 0.5294, 0.1544, 0.5294, 0.125, 0.5, 0.125, 0.5, 0.3456, 0.5294, 0.2723, 0.507, 0.2452, 0.5, 0.3702, 0.5048, 0.1544, 0.5517, 0.2277, 0.5517, 0.2277, 0.6983, 0.1544, 0.6983, 0.1544, 0.5294, 0.1544, 0.7206, 0.125, 0.75, 0.125, 0.625, 0.125, 0.5, 0.375, 0.8798, 0.625, 0.8798, 0.625, 1.0, 0.375, 1.0, 0.1544, 0.5294, 0.1544, 0.7206, 0.1544, 0.7206, 0.1544, 0.5294, 0.375, 0.125, 0.375, 0.25, 0.375, 0.25, 0.375, 0.125, 0.2277, 0.7206, 0.1767, 0.7206, 0.1767, 0.7206, 0.2277, 0.7206, 0.25, 0.625, 0.25, 0.6983, 0.25, 0.6983, 0.25, 0.625, 0.6354, 0.5104, 0.75, 0.5104, 0.75, 0.5104, 0.6354, 0.5104, 0.3456, 0.7206, 0.3456, 0.5294, 0.3702, 0.5048, 0.3702, 0.7452, 0.1544, 0.7206, 0.2723, 0.743, 0.2452, 0.75, 0.125, 0.75, 0.8646, 0.7396, 0.75, 0.7396, 0.75, 0.7396, 0.8646, 0.7396, 0.2723, 0.507, 0.3456, 0.5294, 0.3456, 0.7206, 0.2723, 0.743, 0.6354, 0.7396, 0.75, 0.7396, 0.7548, 0.75, 0.6298, 0.7452, 0.8646, 0.5104, 0.75, 0.5104, 0.7548, 0.5, 0.875, 0.5, 0.1544, 0.7206, 0.125, 0.75, 0.125, 0.75, 0.125, 0.75, 0.1544, 0.7206, 0.1767, 0.5294, 0.2277, 0.5294, 0.2277, 0.5294, 0.1767, 0.5294, 0.375, 0.25, 0.625, 0.25, 0.625, 0.3702, 0.375, 0.3702, 0.2277, 0.5294, 0.2723, 0.507, 0.25, 0.5517, 0.2277, 0.7206, 0.25, 0.6983, 0.2723, 0.743, 0.2277, 0.5294, 0.25, 0.5517, 0.2277, 0.5517, 0.2277, 0.7206, 0.2277, 0.6983, 0.25, 0.6983, 0.2277, 0.5294, 0.1767, 0.5294, 0.1544, 0.5294, 0.2723, 0.507, 0.1767, 0.7206, 0.2277, 0.7206, 0.2723, 0.743, 0.1544, 0.7206, 0.2723, 0.507, 0.2723, 0.743, 0.25, 0.6983, 0.25, 0.625, 0.25, 0.5517, 0.2277, 0.5517, 0.1544, 0.5517, 0.1767, 0.5294, 0.2277, 0.5294, 0.1544, 0.6983, 0.2277, 0.6983, 0.2277, 0.7206, 0.1767, 0.7206, 0.25, 0.5517, 0.25, 0.625, 0.25, 0.6983, 0.2277, 0.6983, 0.2277, 0.5517, 0.2277, 0.7206, 0.2277, 0.7206, 0.25, 0.6983, 0.25, 0.6983, 0.25, 0.6983, 0.2277, 0.5294, 0.2277, 0.5294, 0.25, 0.5517, 0.25, 0.5517, 0.25, 0.5517, 0.1767, 0.5294, 0.1767, 0.5294, 0.1544, 0.5517, 0.1544, 0.5294, 0.1767, 0.7206, 0.1767, 0.7206, 0.1544, 0.7206, 0.1544, 0.6983, 0.1544, 0.7206, 0.1544, 0.5294, 0.1544, 0.5517, 0.1544, 0.6983, 0.625, 0.4952, 0.6202, 0.5, 0.6202, 0.4952, 0.625, 0.7548, 0.6202, 0.7548, 0.6202, 0.75, 0.3798, 0.4952, 0.3798, 0.5, 0.375, 0.4952, 0.3798, 0.75, 0.3798, 0.7548, 0.375, 0.7548, 0.625, 0.375, 0.625, 0.4952, 0.6202, 0.4952, 0.6202, 0.3798, 0.6202, 0.5048, 0.5, 0.5048, 0.3798, 0.5048, 0.3798, 0.4952, 0.6202, 0.4952, 0.3702, 0.7452, 0.3702, 0.5048, 0.3798, 0.5048, 0.3798, 0.625, 0.3798, 0.7452, 0.6298, 0.5048, 0.6298, 0.7452, 0.6202, 0.7452, 0.6202, 0.625, 0.6202, 0.5048, 0.6202, 0.7548, 0.3798, 0.7548, 0.3798, 0.7452, 0.5, 0.7452, 0.6202, 0.7452, 0.375, 0.875, 0.375, 0.7548, 0.3798, 0.7548, 0.3798, 0.8702, 0.375, 0.4952, 0.375, 0.375, 0.3798, 0.3798, 0.3798, 0.4952, 0.625, 0.7548, 0.625, 0.875, 0.6202, 0.8702, 0.6202, 0.7548, 0.625, 0.8798, 0.375, 0.8798, 0.3798, 0.8702, 0.6202, 0.8702, 0.6202, 0.3798, 0.3798, 0.3798, 0.375, 0.3702, 0.625, 0.3702, 0.75, 0.5104, 0.6354, 0.5104, 0.6298, 0.5048, 0.7548, 0.5, 0.03125, 0.7379, 0.03125, 0.9759, 0.0, 0.9759, 0.0, 0.7379, 0.9375, 0.7379, 0.9375, 0.9759, 0.9062, 0.9759, 0.9062, 0.7379, 0.9062, 0.7379, 0.9062, 0.9759, 0.875, 0.9759, 0.875, 0.7379, 0.875, 0.7379, 0.875, 0.9759, 0.8438, 0.9759, 0.8438, 0.7379, 0.8438, 0.7379, 0.8438, 0.9759, 0.8125, 0.9759, 0.8125, 0.7379, 0.8125, 0.7379, 0.8125, 0.9759, 0.7812, 0.9759, 0.7812, 0.7379, 0.7812, 0.619, 0.7812, 0.7379, 0.7624, 0.8211, 0.7624, 0.5358, 0.7373, 0.7379, 0.7314, 0.7379, 0.7314, 0.7379, 0.7373, 0.7379, 0.7063, 0.5358, 0.7063, 0.8211, 0.6875, 0.7379, 0.6875, 0.619, 0.6875, 0.7379, 0.6875, 0.9759, 0.6562, 0.9759, 0.6562, 0.7379, 0.6562, 0.7379, 0.6562, 0.9759, 0.625, 0.9759, 0.625, 0.7379, 0.625, 0.7379, 0.625, 0.9759, 0.5938, 0.9759, 0.5938, 0.7379, 0.5938, 0.7379, 0.5938, 0.9759, 0.5625, 0.9759, 0.5625, 0.7379, 0.5625, 0.7379, 0.5625, 0.9759, 0.5312, 0.9759, 0.5312, 0.7379, 0.5312, 0.7379, 0.5312, 0.9759, 0.5, 0.9759, 0.5, 0.7379, 0.5, 0.7379, 0.5, 0.9759, 0.4688, 0.9759, 0.4688, 0.7379, 0.4688, 0.7379, 0.4688, 0.9759, 0.4375, 0.9759, 0.4375, 0.7379, 0.4375, 0.7379, 0.4375, 0.9759, 0.4062, 0.9759, 0.4062, 0.7379, 0.4062, 0.7379, 0.4062, 0.9759, 0.375, 0.9759, 0.375, 0.7379, 0.375, 0.7379, 0.375, 0.9759, 0.3438, 0.9759, 0.3438, 0.7379, 0.3438, 0.7379, 0.3438, 0.9759, 0.3125, 0.9759, 0.3125, 0.7379, 0.3125, 0.7379, 0.3125, 0.9759, 0.2812, 0.9759, 0.2812, 0.7379, 0.2812, 0.7379, 0.2812, 0.9759, 0.25, 0.9759, 0.25, 0.7379, 0.25, 0.7379, 0.25, 0.9759, 0.2188, 0.9759, 0.2188, 0.7379, 0.2188, 0.7379, 0.2188, 0.9759, 0.1875, 0.9759, 0.1875, 0.7379, 0.1875, 0.7379, 0.1875, 0.9759, 0.1562, 0.9759, 0.1562, 0.7379, 0.1562, 0.7379, 0.1562, 0.9759, 0.125, 0.9759, 0.125, 0.7379, 0.125, 0.7379, 0.125, 0.9759, 0.09375, 0.9759, 0.09375, 0.7379, 0.09375, 0.7379, 0.09375, 0.9759, 0.0625, 0.9759, 0.0625, 0.7379, 0.0625, 0.7379, 0.0625, 0.9759, 0.03125, 0.9759, 0.03125, 0.7379, 1.0, 0.7379, 1.0, 0.9759, 0.9688, 0.9759, 0.9688, 0.7379, 0.9688, 0.7379, 0.9688, 0.9759, 0.9375, 0.9759, 0.9375, 0.7379, 0.75, 0.49, 0.7968, 0.4854, 0.8418, 0.4717, 0.8833, 0.4496, 0.9197, 0.4197, 0.9496, 0.3833, 0.9717, 0.3418, 0.9854, 0.2968, 0.99, 0.25, 0.9854, 0.2032, 0.9717, 0.1582, 0.9496, 0.1167, 0.9197, 0.08029, 0.8833, 0.05045, 0.8418, 0.02827, 0.7968, 0.01461, 0.75, 0.01, 0.7032, 0.01461, 0.6582, 0.02827, 0.6167, 0.05045, 0.5803, 0.08029, 0.5504, 0.1167, 0.5283, 0.1582, 0.5146, 0.2032, 0.51, 0.25, 0.5146, 0.2968, 0.5283, 0.3418, 0.5504, 0.3833, 0.5803, 0.4197, 0.6167, 0.4496, 0.6582, 0.4717, 0.7032, 0.4854, 0.2968, 0.4854, 0.25, 0.49, 0.25, 0.4667, 0.2923, 0.4626, 0.3418, 0.4717, 0.2968, 0.4854, 0.2923, 0.4626, 0.3329, 0.4502, 0.3833, 0.4496, 0.3418, 0.4717, 0.3329, 0.4502, 0.3704, 0.4302, 0.4197, 0.4197, 0.3833, 0.4496, 0.3704, 0.4302, 0.4033, 0.4033, 0.4496, 0.3833, 0.4197, 0.4197, 0.4033, 0.4033, 0.4302, 0.3704, 0.4717, 0.3418, 0.4496, 0.3833, 0.4302, 0.3704, 0.4502, 0.3329, 0.4854, 0.2968, 0.4717, 0.3418, 0.4502, 0.3329, 0.4626, 0.2923, 0.49, 0.25, 0.4854, 0.2968, 0.4626, 0.2923, 0.4667, 0.25, 0.4854, 0.2032, 0.49, 0.25, 0.4667, 0.25, 0.4626, 0.2077, 0.4717, 0.1582, 0.4854, 0.2032, 0.4626, 0.2077, 0.4502, 0.1671, 0.4496, 0.1167, 0.4717, 0.1582, 0.4502, 0.1671, 0.4302, 0.1296, 0.4197, 0.08029, 0.4496, 0.1167, 0.4302, 0.1296, 0.4033, 0.09674, 0.3833, 0.05045, 0.4197, 0.08029, 0.4033, 0.09674, 0.3704, 0.06979, 0.3418, 0.02827, 0.3833, 0.05045, 0.3704, 0.06979, 0.3329, 0.04976, 0.2968, 0.01461, 0.3418, 0.02827, 0.3329, 0.04976, 0.2923, 0.03742, 0.25, 0.01, 0.2968, 0.01461, 0.2923, 0.03742, 0.25, 0.03326, 0.2032, 0.01461, 0.25, 0.01, 0.25, 0.03326, 0.2077, 0.03742, 0.1582, 0.02827, 0.2032, 0.01461, 0.2077, 0.03742, 0.1671, 0.04976, 0.1167, 0.05045, 0.1582, 0.02827, 0.1671, 0.04976, 0.1296, 0.06979, 0.08029, 0.08029, 0.1167, 0.05045, 0.1296, 0.06979, 0.09674, 0.09674, 0.05045, 0.1167, 0.08029, 0.08029, 0.09674, 0.09674, 0.06979, 0.1296, 0.02827, 0.1582, 0.05045, 0.1167, 0.06979, 0.1296, 0.04976, 0.1671, 0.01461, 0.2032, 0.02827, 0.1582, 0.04976, 0.1671, 0.03742, 0.2077, 0.01, 0.25, 0.01461, 0.2032, 0.03742, 0.2077, 0.03326, 0.25, 0.01461, 0.2968, 0.01, 0.25, 0.03326, 0.25, 0.03742, 0.2923, 0.02827, 0.3418, 0.01461, 0.2968, 0.03742, 0.2923, 0.04976, 0.3329, 0.05045, 0.3833, 0.02827, 0.3418, 0.04976, 0.3329, 0.06979, 0.3704, 0.08029, 0.4197, 0.05045, 0.3833, 0.06979, 0.3704, 0.09674, 0.4033, 0.1167, 0.4496, 0.08029, 0.4197, 0.09674, 0.4033, 0.1296, 0.4302, 0.1582, 0.4717, 0.1167, 0.4496, 0.1296, 0.4302, 0.1671, 0.4502, 0.2032, 0.4854, 0.1582, 0.4717, 0.1671, 0.4502, 0.2077, 0.4626, 0.25, 0.49, 0.2032, 0.4854, 0.2077, 0.4626, 0.25, 0.4667, 0.2923, 0.4626, 0.25, 0.4667, 0.2077, 0.4626, 0.1671, 0.4502, 0.1296, 0.4302, 0.09674, 0.4033, 0.06979, 0.3704, 0.04976, 0.3329, 0.03742, 0.2923, 0.03326, 0.25, 0.03742, 0.2077, 0.04976, 0.1671, 0.06979, 0.1296, 0.09674, 0.09674, 0.1296, 0.06979, 0.1671, 0.04976, 0.2077, 0.03742, 0.25, 0.03326, 0.2923, 0.03742, 0.3329, 0.04976, 0.3704, 0.06979, 0.4033, 0.09674, 0.4302, 0.1296, 0.4502, 0.1671, 0.4626, 0.2077, 0.4667, 0.25, 0.4626, 0.2923, 0.4502, 0.3329, 0.4302, 0.3704, 0.4033, 0.4033, 0.3704, 0.4302, 0.3329, 0.4502, 0.9688, 0.619, 0.9688, 0.7379, 0.9375, 0.7379, 0.9375, 0.619, 1.0, 0.619, 1.0, 0.7379, 0.9688, 0.7379, 0.9688, 0.619, 0.0625, 0.619, 0.0625, 0.7379, 0.03125, 0.7379, 0.03125, 0.619, 0.09375, 0.619, 0.09375, 0.7379, 0.0625, 0.7379, 0.0625, 0.619, 0.125, 0.619, 0.125, 0.7379, 0.09375, 0.7379, 0.09375, 0.619, 0.1562, 0.619, 0.1562, 0.7379, 0.125, 0.7379, 0.125, 0.619, 0.1875, 0.619, 0.1875, 0.7379, 0.1562, 0.7379, 0.1562, 0.619, 0.2188, 0.619, 0.2188, 0.7379, 0.1875, 0.7379, 0.1875, 0.619, 0.25, 0.619, 0.25, 0.7379, 0.2188, 0.7379, 0.2188, 0.619, 0.2812, 0.619, 0.2812, 0.7379, 0.25, 0.7379, 0.25, 0.619, 0.3125, 0.619, 0.3125, 0.7379, 0.2812, 0.7379, 0.2812, 0.619, 0.3438, 0.619, 0.3438, 0.7379, 0.3125, 0.7379, 0.3125, 0.619, 0.375, 0.619, 0.375, 0.7379, 0.3438, 0.7379, 0.3438, 0.619, 0.4063, 0.619, 0.4062, 0.7379, 0.375, 0.7379, 0.375, 0.619, 0.4375, 0.619, 0.4375, 0.7379, 0.4062, 0.7379, 0.4063, 0.619, 0.4688, 0.619, 0.4688, 0.7379, 0.4375, 0.7379, 0.4375, 0.619, 0.5, 0.619, 0.5, 0.7379, 0.4688, 0.7379, 0.4688, 0.619, 0.5312, 0.619, 0.5312, 0.7379, 0.5, 0.7379, 0.5, 0.619, 0.5625, 0.619, 0.5625, 0.7379, 0.5312, 0.7379, 0.5312, 0.619, 0.5938, 0.619, 0.5938, 0.7379, 0.5625, 0.7379, 0.5625, 0.619, 0.625, 0.619, 0.625, 0.7379, 0.5938, 0.7379, 0.5938, 0.619, 0.6562, 0.619, 0.6562, 0.7379, 0.625, 0.7379, 0.625, 0.619, 0.6875, 0.619, 0.6875, 0.7379, 0.6562, 0.7379, 0.6562, 0.619, 0.7188, 0.6547, 0.7188, 0.7022, 0.7187, 0.7022, 0.7188, 0.6547, 0.7812, 0.7379, 0.7812, 0.9759, 0.75, 0.9759, 0.7624, 0.8883, 0.75, 0.7022, 0.75, 0.6547, 0.75, 0.6547, 0.75, 0.7022, 0.8125, 0.619, 0.8125, 0.7379, 0.7812, 0.7379, 0.7812, 0.619, 0.8438, 0.619, 0.8438, 0.7379, 0.8125, 0.7379, 0.8125, 0.619, 0.875, 0.619, 0.875, 0.7379, 0.8438, 0.7379, 0.8438, 0.619, 0.9062, 0.619, 0.9062, 0.7379, 0.875, 0.7379, 0.875, 0.619, 0.9375, 0.619, 0.9375, 0.7379, 0.9062, 0.7379, 0.9062, 0.619, 0.03125, 0.619, 0.03125, 0.7379, 0.0, 0.7379, 0.0, 0.619, 0.03125, 0.5, 0.03125, 0.619, 0.0, 0.619, 0.0, 0.5, 0.9375, 0.5, 0.9375, 0.619, 0.9062, 0.619, 0.9062, 0.5, 0.9062, 0.5, 0.9062, 0.619, 0.875, 0.619, 0.875, 0.5, 0.875, 0.5, 0.875, 0.619, 0.8438, 0.619, 0.8438, 0.5, 0.8438, 0.5, 0.8438, 0.619, 0.8125, 0.619, 0.8125, 0.5, 0.8125, 0.5, 0.8125, 0.619, 0.7812, 0.619, 0.7812, 0.5, 0.7188, 0.5, 0.7063, 0.6133, 0.6875, 0.619, 0.6875, 0.5, 0.7314, 0.619, 0.7373, 0.619, 0.7373, 0.619, 0.7314, 0.619, 0.7373, 0.7022, 0.7373, 0.6547, 0.7314, 0.6547, 0.7314, 0.7022, 0.6875, 0.5, 0.6875, 0.619, 0.6562, 0.619, 0.6562, 0.5, 0.6562, 0.5, 0.6562, 0.619, 0.625, 0.619, 0.625, 0.5, 0.625, 0.5, 0.625, 0.619, 0.5938, 0.619, 0.5938, 0.5, 0.5938, 0.5, 0.5938, 0.619, 0.5625, 0.619, 0.5625, 0.5, 0.5625, 0.5, 0.5625, 0.619, 0.5312, 0.619, 0.5312, 0.5, 0.5312, 0.5, 0.5312, 0.619, 0.5, 0.619, 0.5, 0.5, 0.5, 0.5, 0.5, 0.619, 0.4688, 0.619, 0.4688, 0.5, 0.4688, 0.5, 0.4688, 0.619, 0.4375, 0.619, 0.4375, 0.5, 0.4375, 0.5, 0.4375, 0.619, 0.4063, 0.619, 0.4062, 0.5, 0.4062, 0.5, 0.4063, 0.619, 0.375, 0.619, 0.375, 0.5, 0.375, 0.5, 0.375, 0.619, 0.3438, 0.619, 0.3438, 0.5, 0.3438, 0.5, 0.3438, 0.619, 0.3125, 0.619, 0.3125, 0.5, 0.3125, 0.5, 0.3125, 0.619, 0.2812, 0.619, 0.2812, 0.5, 0.2812, 0.5, 0.2812, 0.619, 0.25, 0.619, 0.25, 0.5, 0.25, 0.5, 0.25, 0.619, 0.2188, 0.619, 0.2188, 0.5, 0.2188, 0.5, 0.2188, 0.619, 0.1875, 0.619, 0.1875, 0.5, 0.1875, 0.5, 0.1875, 0.619, 0.1562, 0.619, 0.1562, 0.5, 0.1562, 0.5, 0.1562, 0.619, 0.125, 0.619, 0.125, 0.5, 0.125, 0.5, 0.125, 0.619, 0.09375, 0.619, 0.09375, 0.5, 0.09375, 0.5, 0.09375, 0.619, 0.0625, 0.619, 0.0625, 0.5, 0.0625, 0.5, 0.0625, 0.619, 0.03125, 0.619, 0.03125, 0.5, 1.0, 0.5, 1.0, 0.619, 0.9688, 0.619, 0.9688, 0.5, 0.9688, 0.5, 0.9688, 0.619, 0.9375, 0.619, 0.9375, 0.5, 0.75, 0.5, 0.7624, 0.6133, 0.7063, 0.6133, 0.7188, 0.5, 0.7812, 0.5, 0.7812, 0.619, 0.7624, 0.6133, 0.75, 0.5, 0.7063, 0.8883, 0.7188, 0.9759, 0.6875, 0.9759, 0.6875, 0.7379, 0.7373, 0.7379, 0.75, 0.6547, 0.7624, 0.8883, 0.7314, 0.7379, 0.7063, 0.8211, 0.7188, 0.6547, 0.75, 0.7022, 0.7373, 0.619, 0.7624, 0.5358, 0.7188, 0.7022, 0.7063, 0.6133, 0.7314, 0.619, 0.7373, 0.7379, 0.7373, 0.6547, 0.75, 0.6547, 0.7314, 0.7379, 0.7188, 0.6547, 0.7314, 0.6547, 0.75, 0.7022, 0.7373, 0.7022, 0.7373, 0.619, 0.7187, 0.7022, 0.7314, 0.619, 0.7314, 0.7022, 0.7624, 0.8883, 0.7063, 0.8883, 0.7314, 0.7379, 0.7373, 0.7379, 0.75, 0.6547, 0.75, 0.7022, 0.7624, 0.5358, 0.7624, 0.8211, 0.7063, 0.8211, 0.7063, 0.5358, 0.7188, 0.7022, 0.7188, 0.6547, 0.7373, 0.619, 0.7314, 0.619, 0.7063, 0.6133, 0.7624, 0.6133, 0.7373, 0.7379, 0.7314, 0.7379, 0.7314, 0.6547, 0.7373, 0.6547, 0.7373, 0.6547, 0.7373, 0.7022, 0.75, 0.7022, 0.75, 0.6547, 0.7188, 0.6547, 0.7187, 0.7022, 0.7314, 0.7022, 0.7314, 0.6547, 0.7373, 0.7022, 0.7314, 0.7022, 0.7314, 0.619, 0.7373, 0.619, 0.7188, 0.6547, 0.7188, 0.6547, 0.7314, 0.7379, 0.7314, 0.7379, 0.75, 0.6547, 0.75, 0.6547, 0.7373, 0.7379, 0.7373, 0.7379, 0.7314, 0.619, 0.7314, 0.619, 0.7187, 0.7022, 0.7188, 0.7022, 0.75, 0.7022, 0.75, 0.7022, 0.7373, 0.619, 0.7373, 0.619, 0.7624, 0.8883, 0.75, 0.9759, 0.7188, 0.9759, 0.7063, 0.8883, 1.0, 0.5, 1.0, 1.0, 0.9688, 1.0, 0.9688, 0.5, 0.9688, 0.5, 0.9688, 1.0, 0.9375, 1.0, 0.9375, 0.5, 0.9375, 0.5, 0.9375, 1.0, 0.9062, 1.0, 0.9062, 0.5, 0.9062, 0.5, 0.9062, 1.0, 0.875, 1.0, 0.875, 0.5, 0.875, 0.5, 0.875, 1.0, 0.8438, 1.0, 0.8438, 0.5, 0.8438, 0.5, 0.8438, 1.0, 0.8125, 1.0, 0.8125, 0.5, 0.8125, 0.5, 0.8125, 1.0, 0.7812, 1.0, 0.7812, 0.5, 0.7812, 0.5, 0.7812, 1.0, 0.75, 1.0, 0.75, 0.5, 0.75, 0.5, 0.75, 1.0, 0.7188, 1.0, 0.7188, 0.5, 0.7188, 0.5, 0.7188, 1.0, 0.6875, 1.0, 0.6875, 0.5, 0.6875, 0.5, 0.6875, 1.0, 0.6562, 1.0, 0.6562, 0.5, 0.6562, 0.5, 0.6562, 1.0, 0.625, 1.0, 0.625, 0.5, 0.625, 0.5, 0.625, 1.0, 0.5938, 1.0, 0.5938, 0.5, 0.5938, 0.5, 0.5938, 1.0, 0.5625, 1.0, 0.5625, 0.5, 0.5625, 0.5, 0.5625, 1.0, 0.5312, 1.0, 0.5312, 0.5, 0.5312, 0.5, 0.5312, 1.0, 0.5, 1.0, 0.5, 0.5, 0.5, 0.5, 0.5, 1.0, 0.4688, 1.0, 0.4688, 0.5, 0.4688, 0.5, 0.4688, 1.0, 0.4375, 1.0, 0.4375, 0.5, 0.4375, 0.5, 0.4375, 1.0, 0.4062, 1.0, 0.4062, 0.5, 0.4062, 0.5, 0.4062, 1.0, 0.375, 1.0, 0.375, 0.5, 0.375, 0.5, 0.375, 1.0, 0.3438, 1.0, 0.3438, 0.5, 0.3438, 0.5, 0.3438, 1.0, 0.3125, 1.0, 0.3125, 0.5, 0.3125, 0.5, 0.3125, 1.0, 0.2812, 1.0, 0.2812, 0.5, 0.2812, 0.5, 0.2812, 1.0, 0.25, 1.0, 0.25, 0.5, 0.25, 0.5, 0.25, 1.0, 0.2188, 1.0, 0.2188, 0.5, 0.2188, 0.5, 0.2188, 1.0, 0.1875, 1.0, 0.1875, 0.5, 0.1875, 0.5, 0.1875, 1.0, 0.1562, 1.0, 0.1562, 0.5, 0.1562, 0.5, 0.1562, 1.0, 0.125, 1.0, 0.125, 0.5, 0.125, 0.5, 0.125, 1.0, 0.09375, 1.0, 0.09375, 0.5, 0.09375, 0.5, 0.09375, 1.0, 0.0625, 1.0, 0.0625, 0.5, 0.6875, 1.0, 0.7188, 1.0, 0.7188, 1.0, 0.6875, 1.0, 0.0625, 0.5, 0.0625, 1.0, 0.03125, 1.0, 0.03125, 0.5, 0.03125, 0.5, 0.03125, 1.0, 0.0, 1.0, 0.0, 0.5, 0.75, 0.49, 0.7968, 0.4854, 0.8418, 0.4717, 0.8833, 0.4496, 0.9197, 0.4197, 0.9496, 0.3833, 0.9717, 0.3418, 0.9854, 0.2968, 0.99, 0.25, 0.9854, 0.2032, 0.9717, 0.1582, 0.9496, 0.1167, 0.9197, 0.08029, 0.8833, 0.05045, 0.8418, 0.02827, 0.7968, 0.01461, 0.75, 0.01, 0.7032, 0.01461, 0.6582, 0.02827, 0.6167, 0.05045, 0.5803, 0.08029, 0.5504, 0.1167, 0.5283, 0.1582, 0.5146, 0.2032, 0.51, 0.25, 0.5146, 0.2968, 0.5283, 0.3418, 0.5504, 0.3833, 0.5803, 0.4197, 0.6167, 0.4496, 0.6582, 0.4717, 0.7032, 0.4854, 0.2968, 0.4854, 0.25, 0.49, 0.2032, 0.4854, 0.1582, 0.4717, 0.1167, 0.4496, 0.08029, 0.4197, 0.05045, 0.3833, 0.02827, 0.3418, 0.01461, 0.2968, 0.01, 0.25, 0.01461, 0.2032, 0.02827, 0.1582, 0.05045, 0.1167, 0.08029, 0.08029, 0.1167, 0.05045, 0.1582, 0.02827, 0.2032, 0.01461, 0.25, 0.01, 0.2968, 0.01461, 0.3418, 0.02827, 0.3833, 0.05045, 0.4197, 0.08029, 0.4496, 0.1167, 0.4717, 0.1582, 0.4854, 0.2032, 0.49, 0.25, 0.4854, 0.2968, 0.4717, 0.3418, 0.4496, 0.3833, 0.4197, 0.4197, 0.3833, 0.4496, 0.3418, 0.4717, 0.4062, 1.0, 0.4375, 1.0, 0.4375, 1.0, 0.4062, 1.0, 0.125, 1.0, 0.1562, 1.0, 0.1562, 1.0, 0.125, 1.0, 0.8125, 1.0, 0.8438, 1.0, 0.8438, 1.0, 0.8125, 1.0, 0.5312, 1.0, 0.5625, 1.0, 0.5625, 1.0, 0.5312, 1.0, 0.25, 1.0, 0.2812, 1.0, 0.2812, 1.0, 0.25, 1.0, 0.9375, 1.0, 0.9688, 1.0, 0.9688, 1.0, 0.9375, 1.0, 0.6562, 1.0, 0.6875, 1.0, 0.6875, 1.0, 0.6562, 1.0, 0.375, 1.0, 0.4062, 1.0, 0.4062, 1.0, 0.375, 1.0, 0.09375, 1.0, 0.125, 1.0, 0.125, 1.0, 0.09375, 1.0, 0.7812, 1.0, 0.8125, 1.0, 0.8125, 1.0, 0.7812, 1.0, 0.5, 1.0, 0.5312, 1.0, 0.5312, 1.0, 0.5, 1.0, 0.2188, 1.0, 0.25, 1.0, 0.25, 1.0, 0.2188, 1.0, 0.9062, 1.0, 0.9375, 1.0, 0.9375, 1.0, 0.9062, 1.0, 0.625, 1.0, 0.6562, 1.0, 0.6562, 1.0, 0.625, 1.0, 0.3438, 1.0, 0.375, 1.0, 0.375, 1.0, 0.3438, 1.0, 0.0625, 1.0, 0.09375, 1.0, 0.09375, 1.0, 0.0625, 1.0, 0.75, 1.0, 0.7812, 1.0, 0.7812, 1.0, 0.75, 1.0, 0.4688, 1.0, 0.5, 1.0, 0.5, 1.0, 0.4688, 1.0, 0.1875, 1.0, 0.2188, 1.0, 0.2188, 1.0, 0.1875, 1.0, 0.875, 1.0, 0.9062, 1.0, 0.9062, 1.0, 0.875, 1.0, 0.5938, 1.0, 0.625, 1.0, 0.625, 1.0, 0.5938, 1.0, 0.3125, 1.0, 0.3438, 1.0, 0.3438, 1.0, 0.3125, 1.0, 0.03125, 1.0, 0.0625, 1.0, 0.0625, 1.0, 0.03125, 1.0, 0.7188, 1.0, 0.75, 1.0, 0.75, 1.0, 0.7188, 1.0, 0.4375, 1.0, 0.4688, 1.0, 0.4688, 1.0, 0.4375, 1.0, 0.1562, 1.0, 0.1875, 1.0, 0.1875, 1.0, 0.1562, 1.0, 0.8438, 1.0, 0.875, 1.0, 0.875, 1.0, 0.8438, 1.0, 0.5625, 1.0, 0.5938, 1.0, 0.5938, 1.0, 0.5625, 1.0, 0.2812, 1.0, 0.3125, 1.0, 0.3125, 1.0, 0.2812, 1.0, 0.9688, 1.0, 1.0, 1.0, 1.0, 1.0, 0.9688, 1.0, 0.0, 1.0, 0.03125, 1.0, 0.03125, 1.0, 0.0, 1.0, 1.0, 0.5, 1.0, 1.0, 0.9688, 1.0, 0.9688, 0.5, 0.9688, 0.5, 0.9688, 1.0, 0.9375, 1.0, 0.9375, 0.5, 0.9375, 0.5, 0.9375, 1.0, 0.9062, 1.0, 0.9062, 0.5, 0.9062, 0.5, 0.9062, 1.0, 0.875, 1.0, 0.875, 0.5, 0.875, 0.5, 0.875, 1.0, 0.8438, 1.0, 0.8438, 0.5, 0.8438, 0.5, 0.8438, 1.0, 0.8125, 1.0, 0.8125, 0.5, 0.8125, 0.5, 0.8125, 1.0, 0.7812, 1.0, 0.7812, 0.5, 0.7812, 0.5, 0.7812, 1.0, 0.75, 1.0, 0.75, 0.5, 0.75, 0.5, 0.75, 1.0, 0.7188, 1.0, 0.7188, 0.5, 0.7188, 0.5, 0.7188, 1.0, 0.6875, 1.0, 0.6875, 0.5, 0.6875, 0.5, 0.6875, 1.0, 0.6562, 1.0, 0.6562, 0.5, 0.6562, 0.5, 0.6562, 1.0, 0.625, 1.0, 0.625, 0.5, 0.625, 0.5, 0.625, 1.0, 0.5938, 1.0, 0.5938, 0.5, 0.5938, 0.5, 0.5938, 1.0, 0.5625, 1.0, 0.5625, 0.5, 0.5625, 0.5, 0.5625, 1.0, 0.5312, 1.0, 0.5312, 0.5, 0.5312, 0.5, 0.5312, 1.0, 0.5, 1.0, 0.5, 0.5, 0.5, 0.5, 0.5, 1.0, 0.4688, 1.0, 0.4688, 0.5, 0.4688, 0.5, 0.4688, 1.0, 0.4375, 1.0, 0.4375, 0.5, 0.4375, 0.5, 0.4375, 1.0, 0.4062, 1.0, 0.4062, 0.5, 0.4062, 0.5, 0.4062, 1.0, 0.375, 1.0, 0.375, 0.5, 0.375, 0.5, 0.375, 1.0, 0.3438, 1.0, 0.3438, 0.5, 0.3438, 0.5, 0.3438, 1.0, 0.3125, 1.0, 0.3125, 0.5, 0.3125, 0.5, 0.3125, 1.0, 0.2812, 1.0, 0.2812, 0.5, 0.2812, 0.5, 0.2812, 1.0, 0.25, 1.0, 0.25, 0.5, 0.25, 0.5, 0.25, 1.0, 0.2188, 1.0, 0.2188, 0.5, 0.2188, 0.5, 0.2188, 1.0, 0.1875, 1.0, 0.1875, 0.5, 0.1875, 0.5, 0.1875, 1.0, 0.1562, 1.0, 0.1562, 0.5, 0.1562, 0.5, 0.1562, 1.0, 0.125, 1.0, 0.125, 0.5, 0.125, 0.5, 0.125, 1.0, 0.09375, 1.0, 0.09375, 0.5, 0.09375, 0.5, 0.09375, 1.0, 0.0625, 1.0, 0.0625, 0.5, 0.2968, 0.4854, 0.25, 0.49, 0.2032, 0.4854, 0.1582, 0.4717, 0.1167, 0.4496, 0.08029, 0.4197, 0.05045, 0.3833, 0.02827, 0.3418, 0.01461, 0.2968, 0.01, 0.25, 0.01461, 0.2032, 0.02827, 0.1582, 0.05045, 0.1167, 0.08029, 0.08029, 0.1167, 0.05045, 0.1582, 0.02827, 0.2032, 0.01461, 0.25, 0.01, 0.2968, 0.01461, 0.3418, 0.02827, 0.3833, 0.05045, 0.4197, 0.08029, 0.4496, 0.1167, 0.4717, 0.1582, 0.4854, 0.2032, 0.49, 0.25, 0.4854, 0.2968, 0.4717, 0.3418, 0.4496, 0.3833, 0.4197, 0.4197, 0.3833, 0.4496, 0.3418, 0.4717, 0.0625, 0.5, 0.0625, 1.0, 0.03125, 1.0, 0.03125, 0.5, 0.03125, 0.5, 0.03125, 1.0, 0.0, 1.0, 0.0, 0.5, 0.75, 0.49, 0.7968, 0.4854, 0.8418, 0.4717, 0.8833, 0.4496, 0.9197, 0.4197, 0.9496, 0.3833, 0.9717, 0.3418, 0.9854, 0.2968, 0.99, 0.25, 0.9854, 0.2032, 0.9717, 0.1582, 0.9496, 0.1167, 0.9197, 0.08029, 0.8833, 0.05045, 0.8418, 0.02827, 0.7968, 0.01461, 0.75, 0.01, 0.7032, 0.01461, 0.6582, 0.02827, 0.6167, 0.05045, 0.5803, 0.08029, 0.5504, 0.1167, 0.5283, 0.1582, 0.5146, 0.2032, 0.51, 0.25, 0.5146, 0.2968, 0.5283, 0.3418, 0.5504, 0.3833, 0.5803, 0.4197, 0.6167, 0.4496, 0.6582, 0.4717, 0.7032, 0.4854, 1.0, 0.5, 1.0, 1.0, 0.9688, 1.0, 0.9688, 0.5, 0.9688, 0.5, 0.9688, 1.0, 0.9375, 1.0, 0.9375, 0.5, 0.9375, 0.5, 0.9375, 1.0, 0.9062, 1.0, 0.9062, 0.5, 0.9062, 0.5, 0.9062, 1.0, 0.875, 1.0, 0.875, 0.5, 0.875, 0.5, 0.875, 1.0, 0.8438, 1.0, 0.8438, 0.5, 0.8438, 0.5, 0.8438, 1.0, 0.8125, 1.0, 0.8125, 0.5, 0.8125, 0.5, 0.8125, 1.0, 0.7812, 1.0, 0.7812, 0.5, 0.7812, 0.5, 0.7812, 1.0, 0.75, 1.0, 0.75, 0.5, 0.75, 0.5, 0.75, 1.0, 0.7188, 1.0, 0.7188, 0.5, 0.7188, 0.5, 0.7188, 1.0, 0.6875, 1.0, 0.6875, 0.5, 0.6875, 0.5, 0.6875, 1.0, 0.6562, 1.0, 0.6562, 0.5, 0.6562, 0.5, 0.6562, 1.0, 0.625, 1.0, 0.625, 0.5, 0.625, 0.5, 0.625, 1.0, 0.5938, 1.0, 0.5938, 0.5, 0.5938, 0.5, 0.5938, 1.0, 0.5625, 1.0, 0.5625, 0.5, 0.5625, 0.5, 0.5625, 1.0, 0.5312, 1.0, 0.5312, 0.5, 0.5312, 0.5, 0.5312, 1.0, 0.5, 1.0, 0.5, 0.5, 0.5, 0.5, 0.5, 1.0, 0.4688, 1.0, 0.4688, 0.5, 0.4688, 0.5, 0.4688, 1.0, 0.4375, 1.0, 0.4375, 0.5, 0.4375, 0.5, 0.4375, 1.0, 0.4062, 1.0, 0.4062, 0.5, 0.4062, 0.5, 0.4062, 1.0, 0.375, 1.0, 0.375, 0.5, 0.375, 0.5, 0.375, 1.0, 0.3438, 1.0, 0.3438, 0.5, 0.3438, 0.5, 0.3438, 1.0, 0.3125, 1.0, 0.3125, 0.5, 0.3125, 0.5, 0.3125, 1.0, 0.2812, 1.0, 0.2812, 0.5, 0.2812, 0.5, 0.2812, 1.0, 0.25, 1.0, 0.25, 0.5, 0.25, 0.5, 0.25, 1.0, 0.2188, 1.0, 0.2188, 0.5, 0.2188, 0.5, 0.2188, 1.0, 0.1875, 1.0, 0.1875, 0.5, 0.1875, 0.5, 0.1875, 1.0, 0.1562, 1.0, 0.1562, 0.5, 0.1562, 0.5, 0.1562, 1.0, 0.125, 1.0, 0.125, 0.5, 0.125, 0.5, 0.125, 1.0, 0.09375, 1.0, 0.09375, 0.5, 0.09375, 0.5, 0.09375, 1.0, 0.0625, 1.0, 0.0625, 0.5, 0.2968, 0.4854, 0.25, 0.49, 0.2032, 0.4854, 0.1582, 0.4717, 0.1167, 0.4496, 0.08029, 0.4197, 0.05045, 0.3833, 0.02827, 0.3418, 0.01461, 0.2968, 0.01, 0.25, 0.01461, 0.2032, 0.02827, 0.1582, 0.05045, 0.1167, 0.08029, 0.08029, 0.1167, 0.05045, 0.1582, 0.02827, 0.2032, 0.01461, 0.25, 0.01, 0.2968, 0.01461, 0.3418, 0.02827, 0.3833, 0.05045, 0.4197, 0.08029, 0.4496, 0.1167, 0.4717, 0.1582, 0.4854, 0.2032, 0.49, 0.25, 0.4854, 0.2968, 0.4717, 0.3418, 0.4496, 0.3833, 0.4197, 0.4197, 0.3833, 0.4496, 0.3418, 0.4717, 0.0625, 0.5, 0.0625, 1.0, 0.03125, 1.0, 0.03125, 0.5, 0.03125, 0.5, 0.03125, 1.0, 0.0, 1.0, 0.0, 0.5, 0.75, 0.49, 0.7968, 0.4854, 0.8418, 0.4717, 0.8833, 0.4496, 0.9197, 0.4197, 0.9496, 0.3833, 0.9717, 0.3418, 0.9854, 0.2968, 0.99, 0.25, 0.9854, 0.2032, 0.9717, 0.1582, 0.9496, 0.1167, 0.9197, 0.08029, 0.8833, 0.05045, 0.8418, 0.02827, 0.7968, 0.01461, 0.75, 0.01, 0.7032, 0.01461, 0.6582, 0.02827, 0.6167, 0.05045, 0.5803, 0.08029, 0.5504, 0.1167, 0.5283, 0.1582, 0.5146, 0.2032, 0.51, 0.25, 0.5146, 0.2968, 0.5283, 0.3418, 0.5504, 0.3833, 0.5803, 0.4197, 0.6167, 0.4496, 0.6582, 0.4717, 0.7032, 0.4854, 0.25, 0.5517, 0.25, 0.625, 0.25, 0.625, 0.25, 0.5517, 0.25, 0.5517, 0.25, 0.625, 0.25, 0.625, 0.25, 0.5517, 0.25, 0.625, 0.25, 0.6983, 0.25, 0.6983, 0.25, 0.625, 0.3798, 0.625, 0.5, 0.625, 0.5, 0.7452, 0.3798, 0.7452, 0.3798, 0.5048, 0.5, 0.5048, 0.5, 0.625, 0.3798, 0.625, 0.5, 0.5048, 0.6202, 0.5048, 0.6202, 0.625, 0.5, 0.625, 0.6354, 0.625, 0.75, 0.625, 0.75, 0.7396, 0.6354, 0.7396, 0.6354, 0.5104, 0.75, 0.5104, 0.75, 0.625, 0.6354, 0.625, 0.75, 0.5104, 0.8646, 0.5104, 0.8646, 0.625, 0.75, 0.625, 0.8646, 0.5104, 0.8646, 0.625, 0.8646, 0.625, 0.8646, 0.5104, 0.8646, 0.5104, 0.8646, 0.625, 0.8646, 0.625, 0.8646, 0.5104, 0.8646, 0.625, 0.8646, 0.7396, 0.8646, 0.7396, 0.8646, 0.625, 0.375, 0.0, 0.375, 0.125, 0.375, 0.125, 0.375, 0.0, 0.375, 0.0, 0.375, 0.125, 0.375, 0.125, 0.375, 0.0, 0.375, 0.125, 0.375, 0.25, 0.375, 0.25, 0.375, 0.125, 0.0, 0.0, 0.0, 0.0, 0.0, 0.0, 0.0, 0.0, 0.0, 0.0, 0.0, 0.0])
me_cube_001.materials.append(mat_water)
me_cube_001.materials.append(mat_metal)
me_cube_001.materials.append(mat_porcelain)
me_cube_001.update()

# ---- objects
ob_sink_rigid = bpy.data.objects.new('sink-rigid', me_cube_001)

# ---- transforms, parenting, visibility, modifiers, constraints
ob_sink_rigid.location = (0.0, 0.0, 0.0)

# ---- collection membership
col_collection.objects.link(ob_sink_rigid)

# ---- scene / render settings (as saved in the file)
scene.frame_start = 1; scene.frame_end = 250; scene.frame_set(1)
scene.render.engine = 'BLENDER_EEVEE_NEXT'
bpy.context.view_layer.update()

# ---- added for rendering (the .blend has no active camera and no usable light): camera, sun
cam_auto = bpy.data.cameras.new('AutoCamera')
cam_auto.lens = 50.0
cam_auto.sensor_width = 36.0
cam_auto.clip_end = 1000.0
ob_auto_camera = bpy.data.objects.new('AutoCamera', cam_auto)
scene.collection.objects.link(ob_auto_camera)
ob_auto_camera.location = (2.50696, -3.00835, 1.44242)
ob_auto_camera.rotation_euler = (1.09748, -7.21219e-08, 0.694738)
scene.camera = ob_auto_camera
light_auto_sun = bpy.data.lights.new('AutoSun', 'SUN')
light_auto_sun.energy = 3.0
light_auto_sun.angle = 0.0523599
ob_auto_sun = bpy.data.objects.new('AutoSun', light_auto_sun)
scene.collection.objects.link(ob_auto_sun)
ob_auto_sun.rotation_euler = (0.872665, 0.174533, 0.523599)
bpy.context.view_layer.update()
